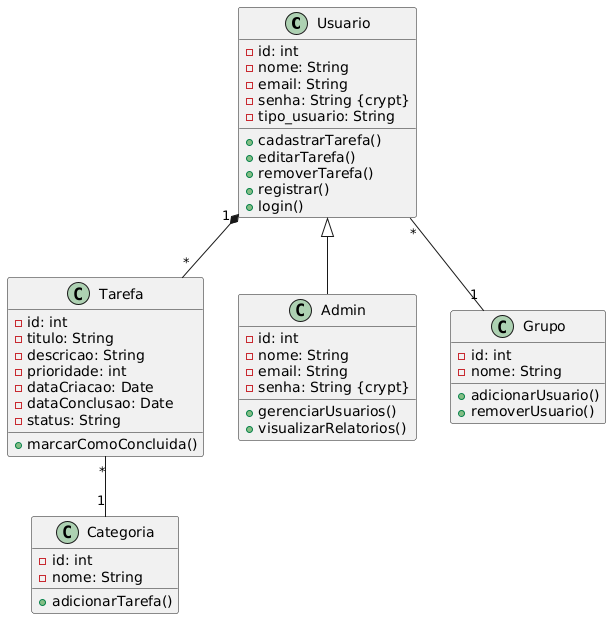

The diagram above was rendered by PlantUML. Its source (embedded in the PNG):
@startuml
class Usuario {
    - id: int
    - nome: String
    - email: String
    - senha: String {crypt}
    - tipo_usuario: String
    + cadastrarTarefa()
    + editarTarefa()
    + removerTarefa()
    + registrar()
    + login()
}

class Tarefa {
    - id: int
    - titulo: String
    - descricao: String
    - prioridade: int
    - dataCriacao: Date
    - dataConclusao: Date
    - status: String
    + marcarComoConcluida()
}

class Categoria {
    - id: int
    - nome: String
    + adicionarTarefa()
}

class Admin {
    - id: int
    - nome: String
    - email: String
    - senha: String {crypt}
    + gerenciarUsuarios()
    + visualizarRelatorios()
}

class Grupo {
    - id: int
    - nome: String
    + adicionarUsuario()
    + removerUsuario()
}

Usuario "1" *-- "*" Tarefa
Tarefa "*" -- "1" Categoria
Usuario <|-- Admin
Usuario "*" -- "1" Grupo
@enduml